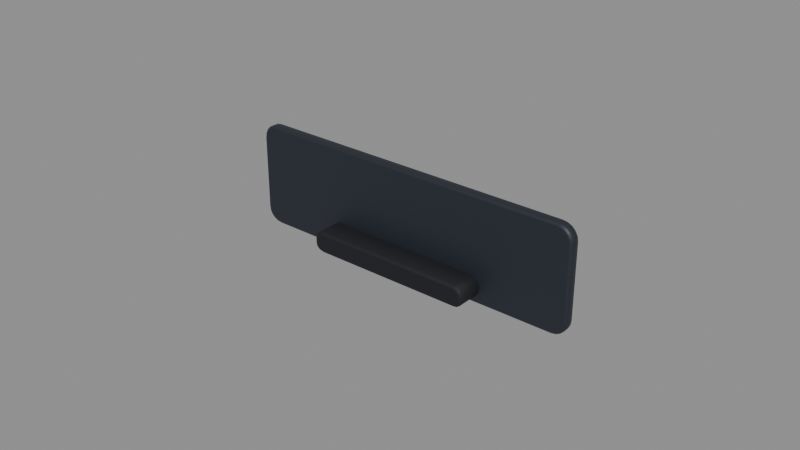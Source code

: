 # Source: Plate_AgentNameplate.blend  (saved by Blender 5.3.31; exported with 4.5.12 LTS)
import bpy
from mathutils import Matrix  # noqa: F401  (used for matrix-valued properties, if any)

bpy.ops.wm.read_factory_settings(use_empty=True)
scene = bpy.context.scene
scene.name = 'Scene'

# ---- materials (node trees are filled in below, after node groups)
mat_mat_ds_platerim = bpy.data.materials.new('Mat_DS_PlateRim')
mat_mat_ds_plate = bpy.data.materials.new('Mat_DS_Plate')
mat_mat_ds_housinginner = bpy.data.materials.new('Mat_DS_HousingInner')
mat_mat_ds_accentblue = bpy.data.materials.new('Mat_DS_AccentBlue')

# ---- material node trees
mat_mat_ds_platerim.use_nodes = True; mat_mat_ds_platerim.node_tree.nodes.clear()
_N = mat_mat_ds_platerim.node_tree.nodes; _L = mat_mat_ds_platerim.node_tree.links
n0 = _N.new('ShaderNodeBsdfPrincipled'); n0.name = 'Principled BSDF'; n0.location = (-200, 100)
n0.inputs[0].default_value = (0.0185, 0.02315, 0.03434, 1.0)
n0.inputs[1].default_value = 0.1
n0.inputs[2].default_value = 0.52
n0.inputs[10].default_value = 0.005
n0.inputs[27].default_value = (0.0185, 0.02315, 0.03434, 1.0)
n1 = _N.new('ShaderNodeOutputMaterial'); n1.name = 'Material Output'; n1.location = (200, 100)
_L.new(n0.outputs[0], n1.inputs[0])
n1.is_active_output = True
mat_mat_ds_plate.use_nodes = True; mat_mat_ds_plate.node_tree.nodes.clear()
_N = mat_mat_ds_plate.node_tree.nodes; _L = mat_mat_ds_plate.node_tree.links
n0 = _N.new('ShaderNodeBsdfPrincipled'); n0.name = 'Principled BSDF'; n0.location = (-200, 100)
n0.inputs[0].default_value = (0.01096, 0.0137, 0.02029, 1.0)
n0.inputs[1].default_value = 0.05
n0.inputs[2].default_value = 0.62
n0.inputs[10].default_value = 0.005
n0.inputs[27].default_value = (0.01096, 0.0137, 0.02029, 1.0)
n1 = _N.new('ShaderNodeOutputMaterial'); n1.name = 'Material Output'; n1.location = (200, 100)
_L.new(n0.outputs[0], n1.inputs[0])
n1.is_active_output = True
mat_mat_ds_housinginner.use_nodes = True; mat_mat_ds_housinginner.node_tree.nodes.clear()
_N = mat_mat_ds_housinginner.node_tree.nodes; _L = mat_mat_ds_housinginner.node_tree.links
n0 = _N.new('ShaderNodeBsdfPrincipled'); n0.name = 'Principled BSDF'; n0.location = (-200, 100)
n0.inputs[0].default_value = (0.006995, 0.008568, 0.01298, 1.0)
n0.inputs[1].default_value = 0.05
n0.inputs[2].default_value = 0.75
n0.inputs[10].default_value = 0.005
n0.inputs[27].default_value = (0.006995, 0.008568, 0.01298, 1.0)
n1 = _N.new('ShaderNodeOutputMaterial'); n1.name = 'Material Output'; n1.location = (200, 100)
_L.new(n0.outputs[0], n1.inputs[0])
n1.is_active_output = True
mat_mat_ds_accentblue.use_nodes = True; mat_mat_ds_accentblue.node_tree.nodes.clear()
_N = mat_mat_ds_accentblue.node_tree.nodes; _L = mat_mat_ds_accentblue.node_tree.links
n0 = _N.new('ShaderNodeBsdfPrincipled'); n0.name = 'Principled BSDF'; n0.location = (-200, 100)
n0.inputs[0].default_value = (0.07227, 0.2346, 0.7084, 1.0)
n0.inputs[2].default_value = 0.45
n0.inputs[10].default_value = 0.005
n0.inputs[27].default_value = (0.07227, 0.2346, 0.7084, 1.0)
n1 = _N.new('ShaderNodeOutputMaterial'); n1.name = 'Material Output'; n1.location = (200, 100)
_L.new(n0.outputs[0], n1.inputs[0])
n1.is_active_output = True

# ---- meshes
me_nameplate_rim_mesh = bpy.data.meshes.new('Nameplate_Rim_Mesh')
me_nameplate_rim_mesh.from_pydata([(0.05624, -0.0018, 0.012), (0.05604, -0.0018, 0.01331), (0.05543, -0.0018, 0.01449), (0.05449, -0.0018, 0.01543), (0.05331, -0.0018, 0.01604), (0.052, -0.0018, 0.01624), (-0.052, -0.0018, 0.01624), (-0.05331, -0.0018, 0.01604), (-0.05449, -0.0018, 0.01543), (-0.05543, -0.0018, 0.01449), (-0.05604, -0.0018, 0.01331), (-0.05624, -0.0018, 0.012), (-0.05624, -0.0018, -0.012), (-0.05604, -0.0018, -0.01331), (-0.05543, -0.0018, -0.01449), (-0.05449, -0.0018, -0.01543), (-0.05331, -0.0018, -0.01604), (-0.052, -0.0018, -0.01624), (0.052, -0.0018, -0.01624), (0.05331, -0.0018, -0.01604), (0.05449, -0.0018, -0.01543), (0.05543, -0.0018, -0.01449), (0.05604, -0.0018, -0.01331), (0.05624, -0.0018, -0.012), (0.057, -0.001044, 0.012), (0.05676, -0.001044, 0.01355), (0.05605, -0.001044, 0.01494), (0.05494, -0.001044, 0.01605), (0.05355, -0.001044, 0.01676), (0.052, -0.001044, 0.017), (-0.052, -0.001044, 0.017), (-0.05355, -0.001044, 0.01676), (-0.05494, -0.001044, 0.01605), (-0.05605, -0.001044, 0.01494), (-0.05676, -0.001044, 0.01355), (-0.057, -0.001044, 0.012), (-0.057, -0.001044, -0.012), (-0.05676, -0.001044, -0.01355), (-0.05605, -0.001044, -0.01494), (-0.05494, -0.001044, -0.01605), (-0.05355, -0.001044, -0.01676), (-0.052, -0.001044, -0.017), (0.052, -0.001044, -0.017), (0.05355, -0.001044, -0.01676), (0.05494, -0.001044, -0.01605), (0.05605, -0.001044, -0.01494), (0.05676, -0.001044, -0.01355), (0.057, -0.001044, -0.012), (0.057, 0.001044, 0.012), (0.05676, 0.001044, 0.01355), (0.05605, 0.001044, 0.01494), (0.05494, 0.001044, 0.01605), (0.05355, 0.001044, 0.01676), (0.052, 0.001044, 0.017), (-0.052, 0.001044, 0.017), (-0.05355, 0.001044, 0.01676), (-0.05494, 0.001044, 0.01605), (-0.05605, 0.001044, 0.01494), (-0.05676, 0.001044, 0.01355), (-0.057, 0.001044, 0.012), (-0.057, 0.001044, -0.012), (-0.05676, 0.001044, -0.01355), (-0.05605, 0.001044, -0.01494), (-0.05494, 0.001044, -0.01605), (-0.05355, 0.001044, -0.01676), (-0.052, 0.001044, -0.017), (0.052, 0.001044, -0.017), (0.05355, 0.001044, -0.01676), (0.05494, 0.001044, -0.01605), (0.05605, 0.001044, -0.01494), (0.05676, 0.001044, -0.01355), (0.057, 0.001044, -0.012), (0.05624, 0.0018, 0.012), (0.05604, 0.0018, 0.01331), (0.05543, 0.0018, 0.01449), (0.05449, 0.0018, 0.01543), (0.05331, 0.0018, 0.01604), (0.052, 0.0018, 0.01624), (-0.052, 0.0018, 0.01624), (-0.05331, 0.0018, 0.01604), (-0.05449, 0.0018, 0.01543), (-0.05543, 0.0018, 0.01449), (-0.05604, 0.0018, 0.01331), (-0.05624, 0.0018, 0.012), (-0.05624, 0.0018, -0.012), (-0.05604, 0.0018, -0.01331), (-0.05543, 0.0018, -0.01449), (-0.05449, 0.0018, -0.01543), (-0.05331, 0.0018, -0.01604), (-0.052, 0.0018, -0.01624), (0.052, 0.0018, -0.01624), (0.05331, 0.0018, -0.01604), (0.05449, 0.0018, -0.01543), (0.05543, 0.0018, -0.01449), (0.05604, 0.0018, -0.01331), (0.05624, 0.0018, -0.012)], [], [(0, 24, 25, 1), (1, 25, 26, 2), (2, 26, 27, 3), (3, 27, 28, 4), (4, 28, 29, 5), (5, 29, 30, 6), (6, 30, 31, 7), (7, 31, 32, 8), (8, 32, 33, 9), (9, 33, 34, 10), (10, 34, 35, 11), (11, 35, 36, 12), (12, 36, 37, 13), (13, 37, 38, 14), (14, 38, 39, 15), (15, 39, 40, 16), (16, 40, 41, 17), (17, 41, 42, 18), (18, 42, 43, 19), (19, 43, 44, 20), (20, 44, 45, 21), (21, 45, 46, 22), (22, 46, 47, 23), (23, 47, 24, 0), (24, 48, 49, 25), (25, 49, 50, 26), (26, 50, 51, 27), (27, 51, 52, 28), (28, 52, 53, 29), (29, 53, 54, 30), (30, 54, 55, 31), (31, 55, 56, 32), (32, 56, 57, 33), (33, 57, 58, 34), (34, 58, 59, 35), (35, 59, 60, 36), (36, 60, 61, 37), (37, 61, 62, 38), (38, 62, 63, 39), (39, 63, 64, 40), (40, 64, 65, 41), (41, 65, 66, 42), (42, 66, 67, 43), (43, 67, 68, 44), (44, 68, 69, 45), (45, 69, 70, 46), (46, 70, 71, 47), (47, 71, 48, 24), (48, 72, 73, 49), (49, 73, 74, 50), (50, 74, 75, 51), (51, 75, 76, 52), (52, 76, 77, 53), (53, 77, 78, 54), (54, 78, 79, 55), (55, 79, 80, 56), (56, 80, 81, 57), (57, 81, 82, 58), (58, 82, 83, 59), (59, 83, 84, 60), (60, 84, 85, 61), (61, 85, 86, 62), (62, 86, 87, 63), (63, 87, 88, 64), (64, 88, 89, 65), (65, 89, 90, 66), (66, 90, 91, 67), (67, 91, 92, 68), (68, 92, 93, 69), (69, 93, 94, 70), (70, 94, 95, 71), (71, 95, 72, 48), (23, 0, 1, 2, 3, 4, 5, 6, 7, 8, 9, 10, 11, 12, 13, 14, 15, 16, 17, 18, 19, 20, 21, 22), (72, 95, 94, 93, 92, 91, 90, 89, 88, 87, 86, 85, 84, 83, 82, 81, 80, 79, 78, 77, 76, 75, 74, 73)])
me_nameplate_rim_mesh.polygons.foreach_set('use_smooth', [1, 1, 1, 1, 1, 1, 1, 1, 1, 1, 1, 1, 1, 1, 1, 1, 1, 1, 1, 1, 1, 1, 1, 1, 1, 1, 1, 1, 1, 1, 1, 1, 1, 1, 1, 1, 1, 1, 1, 1, 1, 1, 1, 1, 1, 1, 1, 1, 1, 1, 1, 1, 1, 1, 1, 1, 1, 1, 1, 1, 1, 1, 1, 1, 1, 1, 1, 1, 1, 1, 1, 1, 0, 0])
me_nameplate_rim_mesh.materials.append(mat_mat_ds_platerim)
me_nameplate_rim_mesh.update()
me_nameplate_plate_mesh = bpy.data.meshes.new('Nameplate_Plate_Mesh')
me_nameplate_plate_mesh.from_pydata([(0.0545, -0.0012, 0.0105), (0.0543, -0.0012, 0.01174), (0.05374, -0.0012, 0.01285), (0.05285, -0.0012, 0.01374), (0.05174, -0.0012, 0.0143), (0.0505, -0.0012, 0.0145), (-0.0505, -0.0012, 0.0145), (-0.05174, -0.0012, 0.0143), (-0.05285, -0.0012, 0.01374), (-0.05374, -0.0012, 0.01285), (-0.0543, -0.0012, 0.01174), (-0.0545, -0.0012, 0.0105), (-0.0545, -0.0012, -0.0105), (-0.0543, -0.0012, -0.01174), (-0.05374, -0.0012, -0.01285), (-0.05285, -0.0012, -0.01374), (-0.05174, -0.0012, -0.0143), (-0.0505, -0.0012, -0.0145), (0.0505, -0.0012, -0.0145), (0.05174, -0.0012, -0.0143), (0.05285, -0.0012, -0.01374), (0.05374, -0.0012, -0.01285), (0.0543, -0.0012, -0.01174), (0.0545, -0.0012, -0.0105), (0.055, -0.0007, 0.0105), (0.05478, -0.0007, 0.01189), (0.05414, -0.0007, 0.01315), (0.05315, -0.0007, 0.01414), (0.05189, -0.0007, 0.01478), (0.0505, -0.0007, 0.015), (-0.0505, -0.0007, 0.015), (-0.05189, -0.0007, 0.01478), (-0.05315, -0.0007, 0.01414), (-0.05414, -0.0007, 0.01315), (-0.05478, -0.0007, 0.01189), (-0.055, -0.0007, 0.0105), (-0.055, -0.0007, -0.0105), (-0.05478, -0.0007, -0.01189), (-0.05414, -0.0007, -0.01315), (-0.05315, -0.0007, -0.01414), (-0.05189, -0.0007, -0.01478), (-0.0505, -0.0007, -0.015), (0.0505, -0.0007, -0.015), (0.05189, -0.0007, -0.01478), (0.05315, -0.0007, -0.01414), (0.05414, -0.0007, -0.01315), (0.05478, -0.0007, -0.01189), (0.055, -0.0007, -0.0105), (0.055, 0.0007, 0.0105), (0.05478, 0.0007, 0.01189), (0.05414, 0.0007, 0.01315), (0.05315, 0.0007, 0.01414), (0.05189, 0.0007, 0.01478), (0.0505, 0.0007, 0.015), (-0.0505, 0.0007, 0.015), (-0.05189, 0.0007, 0.01478), (-0.05315, 0.0007, 0.01414), (-0.05414, 0.0007, 0.01315), (-0.05478, 0.0007, 0.01189), (-0.055, 0.0007, 0.0105), (-0.055, 0.0007, -0.0105), (-0.05478, 0.0007, -0.01189), (-0.05414, 0.0007, -0.01315), (-0.05315, 0.0007, -0.01414), (-0.05189, 0.0007, -0.01478), (-0.0505, 0.0007, -0.015), (0.0505, 0.0007, -0.015), (0.05189, 0.0007, -0.01478), (0.05315, 0.0007, -0.01414), (0.05414, 0.0007, -0.01315), (0.05478, 0.0007, -0.01189), (0.055, 0.0007, -0.0105), (0.0545, 0.0012, 0.0105), (0.0543, 0.0012, 0.01174), (0.05374, 0.0012, 0.01285), (0.05285, 0.0012, 0.01374), (0.05174, 0.0012, 0.0143), (0.0505, 0.0012, 0.0145), (-0.0505, 0.0012, 0.0145), (-0.05174, 0.0012, 0.0143), (-0.05285, 0.0012, 0.01374), (-0.05374, 0.0012, 0.01285), (-0.0543, 0.0012, 0.01174), (-0.0545, 0.0012, 0.0105), (-0.0545, 0.0012, -0.0105), (-0.0543, 0.0012, -0.01174), (-0.05374, 0.0012, -0.01285), (-0.05285, 0.0012, -0.01374), (-0.05174, 0.0012, -0.0143), (-0.0505, 0.0012, -0.0145), (0.0505, 0.0012, -0.0145), (0.05174, 0.0012, -0.0143), (0.05285, 0.0012, -0.01374), (0.05374, 0.0012, -0.01285), (0.0543, 0.0012, -0.01174), (0.0545, 0.0012, -0.0105)], [], [(0, 24, 25, 1), (1, 25, 26, 2), (2, 26, 27, 3), (3, 27, 28, 4), (4, 28, 29, 5), (5, 29, 30, 6), (6, 30, 31, 7), (7, 31, 32, 8), (8, 32, 33, 9), (9, 33, 34, 10), (10, 34, 35, 11), (11, 35, 36, 12), (12, 36, 37, 13), (13, 37, 38, 14), (14, 38, 39, 15), (15, 39, 40, 16), (16, 40, 41, 17), (17, 41, 42, 18), (18, 42, 43, 19), (19, 43, 44, 20), (20, 44, 45, 21), (21, 45, 46, 22), (22, 46, 47, 23), (23, 47, 24, 0), (24, 48, 49, 25), (25, 49, 50, 26), (26, 50, 51, 27), (27, 51, 52, 28), (28, 52, 53, 29), (29, 53, 54, 30), (30, 54, 55, 31), (31, 55, 56, 32), (32, 56, 57, 33), (33, 57, 58, 34), (34, 58, 59, 35), (35, 59, 60, 36), (36, 60, 61, 37), (37, 61, 62, 38), (38, 62, 63, 39), (39, 63, 64, 40), (40, 64, 65, 41), (41, 65, 66, 42), (42, 66, 67, 43), (43, 67, 68, 44), (44, 68, 69, 45), (45, 69, 70, 46), (46, 70, 71, 47), (47, 71, 48, 24), (48, 72, 73, 49), (49, 73, 74, 50), (50, 74, 75, 51), (51, 75, 76, 52), (52, 76, 77, 53), (53, 77, 78, 54), (54, 78, 79, 55), (55, 79, 80, 56), (56, 80, 81, 57), (57, 81, 82, 58), (58, 82, 83, 59), (59, 83, 84, 60), (60, 84, 85, 61), (61, 85, 86, 62), (62, 86, 87, 63), (63, 87, 88, 64), (64, 88, 89, 65), (65, 89, 90, 66), (66, 90, 91, 67), (67, 91, 92, 68), (68, 92, 93, 69), (69, 93, 94, 70), (70, 94, 95, 71), (71, 95, 72, 48), (23, 0, 1, 2, 3, 4, 5, 6, 7, 8, 9, 10, 11, 12, 13, 14, 15, 16, 17, 18, 19, 20, 21, 22), (72, 95, 94, 93, 92, 91, 90, 89, 88, 87, 86, 85, 84, 83, 82, 81, 80, 79, 78, 77, 76, 75, 74, 73)])
me_nameplate_plate_mesh.polygons.foreach_set('use_smooth', [1, 1, 1, 1, 1, 1, 1, 1, 1, 1, 1, 1, 1, 1, 1, 1, 1, 1, 1, 1, 1, 1, 1, 1, 1, 1, 1, 1, 1, 1, 1, 1, 1, 1, 1, 1, 1, 1, 1, 1, 1, 1, 1, 1, 1, 1, 1, 1, 1, 1, 1, 1, 1, 1, 1, 1, 1, 1, 1, 1, 1, 1, 1, 1, 1, 1, 1, 1, 1, 1, 1, 1, 0, 0])
me_nameplate_plate_mesh.materials.append(mat_mat_ds_plate)
me_nameplate_plate_mesh.update()
me_nameplate_foot_mesh = bpy.data.meshes.new('Nameplate_Foot_Mesh')
me_nameplate_foot_mesh.from_pydata([(0.0272, -0.006, 0.0005), (0.02703, -0.006, 0.001342), (0.02656, -0.006, 0.002056), (0.02584, -0.006, 0.002533), (0.025, -0.006, 0.0027), (-0.025, -0.006, 0.0027), (-0.02584, -0.006, 0.002533), (-0.02656, -0.006, 0.002056), (-0.02703, -0.006, 0.001342), (-0.0272, -0.006, 0.0005), (-0.0272, -0.006, -0.0005), (-0.02703, -0.006, -0.001342), (-0.02656, -0.006, -0.002056), (-0.02584, -0.006, -0.002533), (-0.025, -0.006, -0.0027), (0.025, -0.006, -0.0027), (0.02584, -0.006, -0.002533), (0.02656, -0.006, -0.002056), (0.02703, -0.006, -0.001342), (0.0272, -0.006, -0.0005), (0.028, -0.0052, 0.0005), (0.02777, -0.0052, 0.001648), (0.02712, -0.0052, 0.002621), (0.02615, -0.0052, 0.003272), (0.025, -0.0052, 0.0035), (-0.025, -0.0052, 0.0035), (-0.02615, -0.0052, 0.003272), (-0.02712, -0.0052, 0.002621), (-0.02777, -0.0052, 0.001648), (-0.028, -0.0052, 0.0005), (-0.028, -0.0052, -0.0005), (-0.02777, -0.0052, -0.001648), (-0.02712, -0.0052, -0.002621), (-0.02615, -0.0052, -0.003272), (-0.025, -0.0052, -0.0035), (0.025, -0.0052, -0.0035), (0.02615, -0.0052, -0.003272), (0.02712, -0.0052, -0.002621), (0.02777, -0.0052, -0.001648), (0.028, -0.0052, -0.0005), (0.028, 0.0052, 0.0005), (0.02777, 0.0052, 0.001648), (0.02712, 0.0052, 0.002621), (0.02615, 0.0052, 0.003272), (0.025, 0.0052, 0.0035), (-0.025, 0.0052, 0.0035), (-0.02615, 0.0052, 0.003272), (-0.02712, 0.0052, 0.002621), (-0.02777, 0.0052, 0.001648), (-0.028, 0.0052, 0.0005), (-0.028, 0.0052, -0.0005), (-0.02777, 0.0052, -0.001648), (-0.02712, 0.0052, -0.002621), (-0.02615, 0.0052, -0.003272), (-0.025, 0.0052, -0.0035), (0.025, 0.0052, -0.0035), (0.02615, 0.0052, -0.003272), (0.02712, 0.0052, -0.002621), (0.02777, 0.0052, -0.001648), (0.028, 0.0052, -0.0005), (0.0272, 0.006, 0.0005), (0.02703, 0.006, 0.001342), (0.02656, 0.006, 0.002056), (0.02584, 0.006, 0.002533), (0.025, 0.006, 0.0027), (-0.025, 0.006, 0.0027), (-0.02584, 0.006, 0.002533), (-0.02656, 0.006, 0.002056), (-0.02703, 0.006, 0.001342), (-0.0272, 0.006, 0.0005), (-0.0272, 0.006, -0.0005), (-0.02703, 0.006, -0.001342), (-0.02656, 0.006, -0.002056), (-0.02584, 0.006, -0.002533), (-0.025, 0.006, -0.0027), (0.025, 0.006, -0.0027), (0.02584, 0.006, -0.002533), (0.02656, 0.006, -0.002056), (0.02703, 0.006, -0.001342), (0.0272, 0.006, -0.0005)], [], [(0, 20, 21, 1), (1, 21, 22, 2), (2, 22, 23, 3), (3, 23, 24, 4), (4, 24, 25, 5), (5, 25, 26, 6), (6, 26, 27, 7), (7, 27, 28, 8), (8, 28, 29, 9), (9, 29, 30, 10), (10, 30, 31, 11), (11, 31, 32, 12), (12, 32, 33, 13), (13, 33, 34, 14), (14, 34, 35, 15), (15, 35, 36, 16), (16, 36, 37, 17), (17, 37, 38, 18), (18, 38, 39, 19), (19, 39, 20, 0), (20, 40, 41, 21), (21, 41, 42, 22), (22, 42, 43, 23), (23, 43, 44, 24), (24, 44, 45, 25), (25, 45, 46, 26), (26, 46, 47, 27), (27, 47, 48, 28), (28, 48, 49, 29), (29, 49, 50, 30), (30, 50, 51, 31), (31, 51, 52, 32), (32, 52, 53, 33), (33, 53, 54, 34), (34, 54, 55, 35), (35, 55, 56, 36), (36, 56, 57, 37), (37, 57, 58, 38), (38, 58, 59, 39), (39, 59, 40, 20), (40, 60, 61, 41), (41, 61, 62, 42), (42, 62, 63, 43), (43, 63, 64, 44), (44, 64, 65, 45), (45, 65, 66, 46), (46, 66, 67, 47), (47, 67, 68, 48), (48, 68, 69, 49), (49, 69, 70, 50), (50, 70, 71, 51), (51, 71, 72, 52), (52, 72, 73, 53), (53, 73, 74, 54), (54, 74, 75, 55), (55, 75, 76, 56), (56, 76, 77, 57), (57, 77, 78, 58), (58, 78, 79, 59), (59, 79, 60, 40), (19, 0, 1, 2, 3, 4, 5, 6, 7, 8, 9, 10, 11, 12, 13, 14, 15, 16, 17, 18), (60, 79, 78, 77, 76, 75, 74, 73, 72, 71, 70, 69, 68, 67, 66, 65, 64, 63, 62, 61)])
me_nameplate_foot_mesh.polygons.foreach_set('use_smooth', [1, 1, 1, 1, 1, 1, 1, 1, 1, 1, 1, 1, 1, 1, 1, 1, 1, 1, 1, 1, 1, 1, 1, 1, 1, 1, 1, 1, 1, 1, 1, 1, 1, 1, 1, 1, 1, 1, 1, 1, 1, 1, 1, 1, 1, 1, 1, 1, 1, 1, 1, 1, 1, 1, 1, 1, 1, 1, 1, 1, 0, 0])
me_nameplate_foot_mesh.materials.append(mat_mat_ds_housinginner)
me_nameplate_foot_mesh.update()
me_rolestrip_mesh = bpy.data.meshes.new('RoleStrip_Mesh')
me_rolestrip_mesh.from_pydata([(0.0031, -0.001, 0.0108), (0.002963, -0.001, 0.01149), (0.002573, -0.001, 0.01207), (0.001989, -0.001, 0.01246), (0.0013, -0.001, 0.0126), (-0.0013, -0.001, 0.0126), (-0.001989, -0.001, 0.01246), (-0.002573, -0.001, 0.01207), (-0.002963, -0.001, 0.01149), (-0.0031, -0.001, 0.0108), (-0.0031, -0.001, -0.0108), (-0.002963, -0.001, -0.01149), (-0.002573, -0.001, -0.01207), (-0.001989, -0.001, -0.01246), (-0.0013, -0.001, -0.0126), (0.0013, -0.001, -0.0126), (0.001989, -0.001, -0.01246), (0.002573, -0.001, -0.01207), (0.002963, -0.001, -0.01149), (0.0031, -0.001, -0.0108), (0.0035, -0.0006, 0.0108), (0.003333, -0.0006, 0.01164), (0.002856, -0.0006, 0.01236), (0.002142, -0.0006, 0.01283), (0.0013, -0.0006, 0.013), (-0.0013, -0.0006, 0.013), (-0.002142, -0.0006, 0.01283), (-0.002856, -0.0006, 0.01236), (-0.003333, -0.0006, 0.01164), (-0.0035, -0.0006, 0.0108), (-0.0035, -0.0006, -0.0108), (-0.003333, -0.0006, -0.01164), (-0.002856, -0.0006, -0.01236), (-0.002142, -0.0006, -0.01283), (-0.0013, -0.0006, -0.013), (0.0013, -0.0006, -0.013), (0.002142, -0.0006, -0.01283), (0.002856, -0.0006, -0.01236), (0.003333, -0.0006, -0.01164), (0.0035, -0.0006, -0.0108), (0.0035, 0.0006, 0.0108), (0.003333, 0.0006, 0.01164), (0.002856, 0.0006, 0.01236), (0.002142, 0.0006, 0.01283), (0.0013, 0.0006, 0.013), (-0.0013, 0.0006, 0.013), (-0.002142, 0.0006, 0.01283), (-0.002856, 0.0006, 0.01236), (-0.003333, 0.0006, 0.01164), (-0.0035, 0.0006, 0.0108), (-0.0035, 0.0006, -0.0108), (-0.003333, 0.0006, -0.01164), (-0.002856, 0.0006, -0.01236), (-0.002142, 0.0006, -0.01283), (-0.0013, 0.0006, -0.013), (0.0013, 0.0006, -0.013), (0.002142, 0.0006, -0.01283), (0.002856, 0.0006, -0.01236), (0.003333, 0.0006, -0.01164), (0.0035, 0.0006, -0.0108), (0.0031, 0.001, 0.0108), (0.002963, 0.001, 0.01149), (0.002573, 0.001, 0.01207), (0.001989, 0.001, 0.01246), (0.0013, 0.001, 0.0126), (-0.0013, 0.001, 0.0126), (-0.001989, 0.001, 0.01246), (-0.002573, 0.001, 0.01207), (-0.002963, 0.001, 0.01149), (-0.0031, 0.001, 0.0108), (-0.0031, 0.001, -0.0108), (-0.002963, 0.001, -0.01149), (-0.002573, 0.001, -0.01207), (-0.001989, 0.001, -0.01246), (-0.0013, 0.001, -0.0126), (0.0013, 0.001, -0.0126), (0.001989, 0.001, -0.01246), (0.002573, 0.001, -0.01207), (0.002963, 0.001, -0.01149), (0.0031, 0.001, -0.0108)], [], [(0, 20, 21, 1), (1, 21, 22, 2), (2, 22, 23, 3), (3, 23, 24, 4), (4, 24, 25, 5), (5, 25, 26, 6), (6, 26, 27, 7), (7, 27, 28, 8), (8, 28, 29, 9), (9, 29, 30, 10), (10, 30, 31, 11), (11, 31, 32, 12), (12, 32, 33, 13), (13, 33, 34, 14), (14, 34, 35, 15), (15, 35, 36, 16), (16, 36, 37, 17), (17, 37, 38, 18), (18, 38, 39, 19), (19, 39, 20, 0), (20, 40, 41, 21), (21, 41, 42, 22), (22, 42, 43, 23), (23, 43, 44, 24), (24, 44, 45, 25), (25, 45, 46, 26), (26, 46, 47, 27), (27, 47, 48, 28), (28, 48, 49, 29), (29, 49, 50, 30), (30, 50, 51, 31), (31, 51, 52, 32), (32, 52, 53, 33), (33, 53, 54, 34), (34, 54, 55, 35), (35, 55, 56, 36), (36, 56, 57, 37), (37, 57, 58, 38), (38, 58, 59, 39), (39, 59, 40, 20), (40, 60, 61, 41), (41, 61, 62, 42), (42, 62, 63, 43), (43, 63, 64, 44), (44, 64, 65, 45), (45, 65, 66, 46), (46, 66, 67, 47), (47, 67, 68, 48), (48, 68, 69, 49), (49, 69, 70, 50), (50, 70, 71, 51), (51, 71, 72, 52), (52, 72, 73, 53), (53, 73, 74, 54), (54, 74, 75, 55), (55, 75, 76, 56), (56, 76, 77, 57), (57, 77, 78, 58), (58, 78, 79, 59), (59, 79, 60, 40), (19, 0, 1, 2, 3, 4, 5, 6, 7, 8, 9, 10, 11, 12, 13, 14, 15, 16, 17, 18), (60, 79, 78, 77, 76, 75, 74, 73, 72, 71, 70, 69, 68, 67, 66, 65, 64, 63, 62, 61)])
me_rolestrip_mesh.polygons.foreach_set('use_smooth', [1, 1, 1, 1, 1, 1, 1, 1, 1, 1, 1, 1, 1, 1, 1, 1, 1, 1, 1, 1, 1, 1, 1, 1, 1, 1, 1, 1, 1, 1, 1, 1, 1, 1, 1, 1, 1, 1, 1, 1, 1, 1, 1, 1, 1, 1, 1, 1, 1, 1, 1, 1, 1, 1, 1, 1, 1, 1, 1, 1, 0, 0])
me_rolestrip_mesh.materials.append(mat_mat_ds_accentblue)
me_rolestrip_mesh.update()

# ---- objects
ob_plate_agentnameplate = bpy.data.objects.new('Plate_AgentNameplate', None)
ob_nameplate_platerim = bpy.data.objects.new('Nameplate_PlateRim', me_nameplate_rim_mesh)
ob_nameplate_plate = bpy.data.objects.new('Nameplate_Plate', me_nameplate_plate_mesh)
ob_nameplate_housinginner = bpy.data.objects.new('Nameplate_HousingInner', me_nameplate_foot_mesh)
ob_rolestrip = bpy.data.objects.new('RoleStrip', me_rolestrip_mesh)
ob_anchor_role = bpy.data.objects.new('Anchor_Role', None)
ob_anchor_activity = bpy.data.objects.new('Anchor_Activity', None)

# ---- transforms, parenting, visibility, modifiers, constraints
ob_plate_agentnameplate.location = (0.0, 0.0, 0.0)
ob_nameplate_platerim.parent = ob_plate_agentnameplate
ob_nameplate_platerim.location = (0.0, -0.0026, 0.0)
ob_nameplate_plate.parent = ob_plate_agentnameplate
ob_nameplate_plate.location = (0.0, -0.0012, 0.0)
ob_nameplate_housinginner.parent = ob_plate_agentnameplate
ob_nameplate_housinginner.location = (0.0, -0.007, -0.0115)
ob_rolestrip.parent = ob_plate_agentnameplate
ob_rolestrip.location = (0.0485, 0.0006, 0.0)
ob_anchor_role.parent = ob_plate_agentnameplate
ob_anchor_role.location = (-0.004, 0.0014, 0.006)
ob_anchor_role.empty_display_size = 0.012
ob_anchor_activity.parent = ob_plate_agentnameplate
ob_anchor_activity.location = (-0.004, 0.0014, -0.0065)
ob_anchor_activity.empty_display_size = 0.012

# ---- collection membership
scene.collection.objects.link(ob_plate_agentnameplate)
scene.collection.objects.link(ob_nameplate_platerim)
scene.collection.objects.link(ob_nameplate_plate)
scene.collection.objects.link(ob_nameplate_housinginner)
scene.collection.objects.link(ob_rolestrip)
scene.collection.objects.link(ob_anchor_role)
scene.collection.objects.link(ob_anchor_activity)

# ---- scene / render settings (as saved in the file)
scene.frame_start = 1; scene.frame_end = 250; scene.frame_set(1)
scene.render.engine = 'BLENDER_EEVEE_NEXT'
scene.render.bake_bias = 0.0
scene.render.bake_samples = 0
scene.render.compositor_device = 'GPU'
scene.eevee.use_volume_custom_range = False
scene.eevee.fast_gi_thickness_near = 0.1
scene.eevee.fast_gi_thickness_far = 0.0
scene.eevee.ray_tracing_options.screen_trace_thickness = 0.1
bpy.context.view_layer.update()

# ---- added for rendering (the .blend has no active camera and no usable light): camera, sun + grey world if the file has none
cam_auto = bpy.data.cameras.new('AutoCamera')
cam_auto.lens = 50.0
cam_auto.sensor_width = 36.0
cam_auto.clip_end = 1000.0
ob_auto_camera = bpy.data.objects.new('AutoCamera', cam_auto)
scene.collection.objects.link(ob_auto_camera)
ob_auto_camera.location = (0.185045, -0.227754, 0.148036)
ob_auto_camera.rotation_euler = (1.09748, -7.21219e-08, 0.694738)
scene.camera = ob_auto_camera
light_auto_sun = bpy.data.lights.new('AutoSun', 'SUN')
light_auto_sun.energy = 3.0
light_auto_sun.angle = 0.0523599
ob_auto_sun = bpy.data.objects.new('AutoSun', light_auto_sun)
scene.collection.objects.link(ob_auto_sun)
ob_auto_sun.rotation_euler = (0.872665, 0.174533, 0.523599)
if scene.world is None:
    world_auto = bpy.data.worlds.new('AutoWorld')
    world_auto.color = (0.3, 0.3, 0.3)
    scene.world = world_auto
bpy.context.view_layer.update()
